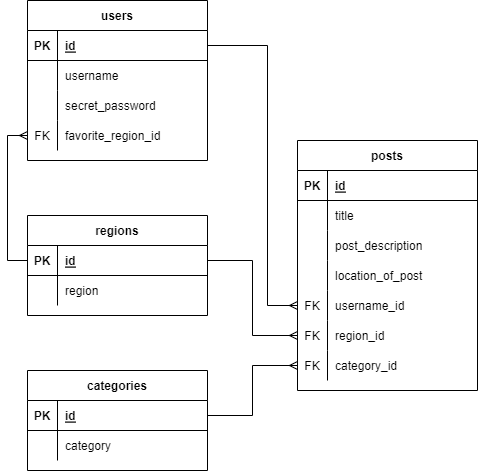

The diagram above was exported from draw.io. Its source (the exported page's mxGraphModel, read from the mxfile embedded in the PNG):
<mxGraphModel dx="1038" dy="641" grid="1" gridSize="10" guides="1" tooltips="1" connect="1" arrows="1" fold="1" page="1" pageScale="1" pageWidth="850" pageHeight="1100" math="0" shadow="0">
  <root>
    <mxCell id="0" />
    <mxCell id="1" parent="0" />
    <mxCell id="E_bG_ZCMgqxbbxumuY7_-1" value="posts" style="shape=table;startSize=30;container=1;collapsible=1;childLayout=tableLayout;fixedRows=1;rowLines=0;fontStyle=1;align=center;resizeLast=1;" vertex="1" parent="1">
      <mxGeometry x="490" y="210" width="180" height="250" as="geometry" />
    </mxCell>
    <mxCell id="E_bG_ZCMgqxbbxumuY7_-2" value="" style="shape=tableRow;horizontal=0;startSize=0;swimlaneHead=0;swimlaneBody=0;fillColor=none;collapsible=0;dropTarget=0;points=[[0,0.5],[1,0.5]];portConstraint=eastwest;top=0;left=0;right=0;bottom=1;" vertex="1" parent="E_bG_ZCMgqxbbxumuY7_-1">
      <mxGeometry y="30" width="180" height="30" as="geometry" />
    </mxCell>
    <mxCell id="E_bG_ZCMgqxbbxumuY7_-3" value="PK" style="shape=partialRectangle;connectable=0;fillColor=none;top=0;left=0;bottom=0;right=0;fontStyle=1;overflow=hidden;" vertex="1" parent="E_bG_ZCMgqxbbxumuY7_-2">
      <mxGeometry width="30" height="30" as="geometry">
        <mxRectangle width="30" height="30" as="alternateBounds" />
      </mxGeometry>
    </mxCell>
    <mxCell id="E_bG_ZCMgqxbbxumuY7_-4" value="id" style="shape=partialRectangle;connectable=0;fillColor=none;top=0;left=0;bottom=0;right=0;align=left;spacingLeft=6;fontStyle=5;overflow=hidden;" vertex="1" parent="E_bG_ZCMgqxbbxumuY7_-2">
      <mxGeometry x="30" width="150" height="30" as="geometry">
        <mxRectangle width="150" height="30" as="alternateBounds" />
      </mxGeometry>
    </mxCell>
    <mxCell id="E_bG_ZCMgqxbbxumuY7_-5" value="" style="shape=tableRow;horizontal=0;startSize=0;swimlaneHead=0;swimlaneBody=0;fillColor=none;collapsible=0;dropTarget=0;points=[[0,0.5],[1,0.5]];portConstraint=eastwest;top=0;left=0;right=0;bottom=0;" vertex="1" parent="E_bG_ZCMgqxbbxumuY7_-1">
      <mxGeometry y="60" width="180" height="30" as="geometry" />
    </mxCell>
    <mxCell id="E_bG_ZCMgqxbbxumuY7_-6" value="" style="shape=partialRectangle;connectable=0;fillColor=none;top=0;left=0;bottom=0;right=0;editable=1;overflow=hidden;" vertex="1" parent="E_bG_ZCMgqxbbxumuY7_-5">
      <mxGeometry width="30" height="30" as="geometry">
        <mxRectangle width="30" height="30" as="alternateBounds" />
      </mxGeometry>
    </mxCell>
    <mxCell id="E_bG_ZCMgqxbbxumuY7_-7" value="title" style="shape=partialRectangle;connectable=0;fillColor=none;top=0;left=0;bottom=0;right=0;align=left;spacingLeft=6;overflow=hidden;" vertex="1" parent="E_bG_ZCMgqxbbxumuY7_-5">
      <mxGeometry x="30" width="150" height="30" as="geometry">
        <mxRectangle width="150" height="30" as="alternateBounds" />
      </mxGeometry>
    </mxCell>
    <mxCell id="E_bG_ZCMgqxbbxumuY7_-8" value="" style="shape=tableRow;horizontal=0;startSize=0;swimlaneHead=0;swimlaneBody=0;fillColor=none;collapsible=0;dropTarget=0;points=[[0,0.5],[1,0.5]];portConstraint=eastwest;top=0;left=0;right=0;bottom=0;" vertex="1" parent="E_bG_ZCMgqxbbxumuY7_-1">
      <mxGeometry y="90" width="180" height="30" as="geometry" />
    </mxCell>
    <mxCell id="E_bG_ZCMgqxbbxumuY7_-9" value="" style="shape=partialRectangle;connectable=0;fillColor=none;top=0;left=0;bottom=0;right=0;editable=1;overflow=hidden;" vertex="1" parent="E_bG_ZCMgqxbbxumuY7_-8">
      <mxGeometry width="30" height="30" as="geometry">
        <mxRectangle width="30" height="30" as="alternateBounds" />
      </mxGeometry>
    </mxCell>
    <mxCell id="E_bG_ZCMgqxbbxumuY7_-10" value="post_description" style="shape=partialRectangle;connectable=0;fillColor=none;top=0;left=0;bottom=0;right=0;align=left;spacingLeft=6;overflow=hidden;" vertex="1" parent="E_bG_ZCMgqxbbxumuY7_-8">
      <mxGeometry x="30" width="150" height="30" as="geometry">
        <mxRectangle width="150" height="30" as="alternateBounds" />
      </mxGeometry>
    </mxCell>
    <mxCell id="E_bG_ZCMgqxbbxumuY7_-11" value="" style="shape=tableRow;horizontal=0;startSize=0;swimlaneHead=0;swimlaneBody=0;fillColor=none;collapsible=0;dropTarget=0;points=[[0,0.5],[1,0.5]];portConstraint=eastwest;top=0;left=0;right=0;bottom=0;" vertex="1" parent="E_bG_ZCMgqxbbxumuY7_-1">
      <mxGeometry y="120" width="180" height="30" as="geometry" />
    </mxCell>
    <mxCell id="E_bG_ZCMgqxbbxumuY7_-12" value="" style="shape=partialRectangle;connectable=0;fillColor=none;top=0;left=0;bottom=0;right=0;editable=1;overflow=hidden;" vertex="1" parent="E_bG_ZCMgqxbbxumuY7_-11">
      <mxGeometry width="30" height="30" as="geometry">
        <mxRectangle width="30" height="30" as="alternateBounds" />
      </mxGeometry>
    </mxCell>
    <mxCell id="E_bG_ZCMgqxbbxumuY7_-13" value="location_of_post" style="shape=partialRectangle;connectable=0;fillColor=none;top=0;left=0;bottom=0;right=0;align=left;spacingLeft=6;overflow=hidden;" vertex="1" parent="E_bG_ZCMgqxbbxumuY7_-11">
      <mxGeometry x="30" width="150" height="30" as="geometry">
        <mxRectangle width="150" height="30" as="alternateBounds" />
      </mxGeometry>
    </mxCell>
    <mxCell id="E_bG_ZCMgqxbbxumuY7_-14" style="shape=tableRow;horizontal=0;startSize=0;swimlaneHead=0;swimlaneBody=0;fillColor=none;collapsible=0;dropTarget=0;points=[[0,0.5],[1,0.5]];portConstraint=eastwest;top=0;left=0;right=0;bottom=0;" vertex="1" parent="E_bG_ZCMgqxbbxumuY7_-1">
      <mxGeometry y="150" width="180" height="30" as="geometry" />
    </mxCell>
    <mxCell id="E_bG_ZCMgqxbbxumuY7_-15" value="FK" style="shape=partialRectangle;connectable=0;fillColor=none;top=0;left=0;bottom=0;right=0;editable=1;overflow=hidden;" vertex="1" parent="E_bG_ZCMgqxbbxumuY7_-14">
      <mxGeometry width="30" height="30" as="geometry">
        <mxRectangle width="30" height="30" as="alternateBounds" />
      </mxGeometry>
    </mxCell>
    <mxCell id="E_bG_ZCMgqxbbxumuY7_-16" value="username_id" style="shape=partialRectangle;connectable=0;fillColor=none;top=0;left=0;bottom=0;right=0;align=left;spacingLeft=6;overflow=hidden;" vertex="1" parent="E_bG_ZCMgqxbbxumuY7_-14">
      <mxGeometry x="30" width="150" height="30" as="geometry">
        <mxRectangle width="150" height="30" as="alternateBounds" />
      </mxGeometry>
    </mxCell>
    <mxCell id="E_bG_ZCMgqxbbxumuY7_-17" style="shape=tableRow;horizontal=0;startSize=0;swimlaneHead=0;swimlaneBody=0;fillColor=none;collapsible=0;dropTarget=0;points=[[0,0.5],[1,0.5]];portConstraint=eastwest;top=0;left=0;right=0;bottom=0;" vertex="1" parent="E_bG_ZCMgqxbbxumuY7_-1">
      <mxGeometry y="180" width="180" height="30" as="geometry" />
    </mxCell>
    <mxCell id="E_bG_ZCMgqxbbxumuY7_-18" value="FK" style="shape=partialRectangle;connectable=0;fillColor=none;top=0;left=0;bottom=0;right=0;editable=1;overflow=hidden;" vertex="1" parent="E_bG_ZCMgqxbbxumuY7_-17">
      <mxGeometry width="30" height="30" as="geometry">
        <mxRectangle width="30" height="30" as="alternateBounds" />
      </mxGeometry>
    </mxCell>
    <mxCell id="E_bG_ZCMgqxbbxumuY7_-19" value="region_id" style="shape=partialRectangle;connectable=0;fillColor=none;top=0;left=0;bottom=0;right=0;align=left;spacingLeft=6;overflow=hidden;" vertex="1" parent="E_bG_ZCMgqxbbxumuY7_-17">
      <mxGeometry x="30" width="150" height="30" as="geometry">
        <mxRectangle width="150" height="30" as="alternateBounds" />
      </mxGeometry>
    </mxCell>
    <mxCell id="E_bG_ZCMgqxbbxumuY7_-20" style="shape=tableRow;horizontal=0;startSize=0;swimlaneHead=0;swimlaneBody=0;fillColor=none;collapsible=0;dropTarget=0;points=[[0,0.5],[1,0.5]];portConstraint=eastwest;top=0;left=0;right=0;bottom=0;" vertex="1" parent="E_bG_ZCMgqxbbxumuY7_-1">
      <mxGeometry y="210" width="180" height="30" as="geometry" />
    </mxCell>
    <mxCell id="E_bG_ZCMgqxbbxumuY7_-21" value="FK" style="shape=partialRectangle;connectable=0;fillColor=none;top=0;left=0;bottom=0;right=0;editable=1;overflow=hidden;" vertex="1" parent="E_bG_ZCMgqxbbxumuY7_-20">
      <mxGeometry width="30" height="30" as="geometry">
        <mxRectangle width="30" height="30" as="alternateBounds" />
      </mxGeometry>
    </mxCell>
    <mxCell id="E_bG_ZCMgqxbbxumuY7_-22" value="category_id" style="shape=partialRectangle;connectable=0;fillColor=none;top=0;left=0;bottom=0;right=0;align=left;spacingLeft=6;overflow=hidden;" vertex="1" parent="E_bG_ZCMgqxbbxumuY7_-20">
      <mxGeometry x="30" width="150" height="30" as="geometry">
        <mxRectangle width="150" height="30" as="alternateBounds" />
      </mxGeometry>
    </mxCell>
    <mxCell id="E_bG_ZCMgqxbbxumuY7_-23" value="regions" style="shape=table;startSize=30;container=1;collapsible=1;childLayout=tableLayout;fixedRows=1;rowLines=0;fontStyle=1;align=center;resizeLast=1;" vertex="1" parent="1">
      <mxGeometry x="220" y="285" width="180" height="100" as="geometry" />
    </mxCell>
    <mxCell id="E_bG_ZCMgqxbbxumuY7_-24" value="" style="shape=tableRow;horizontal=0;startSize=0;swimlaneHead=0;swimlaneBody=0;fillColor=none;collapsible=0;dropTarget=0;points=[[0,0.5],[1,0.5]];portConstraint=eastwest;top=0;left=0;right=0;bottom=1;" vertex="1" parent="E_bG_ZCMgqxbbxumuY7_-23">
      <mxGeometry y="30" width="180" height="30" as="geometry" />
    </mxCell>
    <mxCell id="E_bG_ZCMgqxbbxumuY7_-25" value="PK" style="shape=partialRectangle;connectable=0;fillColor=none;top=0;left=0;bottom=0;right=0;fontStyle=1;overflow=hidden;" vertex="1" parent="E_bG_ZCMgqxbbxumuY7_-24">
      <mxGeometry width="30" height="30" as="geometry">
        <mxRectangle width="30" height="30" as="alternateBounds" />
      </mxGeometry>
    </mxCell>
    <mxCell id="E_bG_ZCMgqxbbxumuY7_-26" value="id" style="shape=partialRectangle;connectable=0;fillColor=none;top=0;left=0;bottom=0;right=0;align=left;spacingLeft=6;fontStyle=5;overflow=hidden;" vertex="1" parent="E_bG_ZCMgqxbbxumuY7_-24">
      <mxGeometry x="30" width="150" height="30" as="geometry">
        <mxRectangle width="150" height="30" as="alternateBounds" />
      </mxGeometry>
    </mxCell>
    <mxCell id="E_bG_ZCMgqxbbxumuY7_-27" value="" style="shape=tableRow;horizontal=0;startSize=0;swimlaneHead=0;swimlaneBody=0;fillColor=none;collapsible=0;dropTarget=0;points=[[0,0.5],[1,0.5]];portConstraint=eastwest;top=0;left=0;right=0;bottom=0;" vertex="1" parent="E_bG_ZCMgqxbbxumuY7_-23">
      <mxGeometry y="60" width="180" height="30" as="geometry" />
    </mxCell>
    <mxCell id="E_bG_ZCMgqxbbxumuY7_-28" value="" style="shape=partialRectangle;connectable=0;fillColor=none;top=0;left=0;bottom=0;right=0;editable=1;overflow=hidden;" vertex="1" parent="E_bG_ZCMgqxbbxumuY7_-27">
      <mxGeometry width="30" height="30" as="geometry">
        <mxRectangle width="30" height="30" as="alternateBounds" />
      </mxGeometry>
    </mxCell>
    <mxCell id="E_bG_ZCMgqxbbxumuY7_-29" value="region" style="shape=partialRectangle;connectable=0;fillColor=none;top=0;left=0;bottom=0;right=0;align=left;spacingLeft=6;overflow=hidden;" vertex="1" parent="E_bG_ZCMgqxbbxumuY7_-27">
      <mxGeometry x="30" width="150" height="30" as="geometry">
        <mxRectangle width="150" height="30" as="alternateBounds" />
      </mxGeometry>
    </mxCell>
    <mxCell id="E_bG_ZCMgqxbbxumuY7_-36" value="categories" style="shape=table;startSize=30;container=1;collapsible=1;childLayout=tableLayout;fixedRows=1;rowLines=0;fontStyle=1;align=center;resizeLast=1;" vertex="1" parent="1">
      <mxGeometry x="220" y="440" width="180" height="100" as="geometry" />
    </mxCell>
    <mxCell id="E_bG_ZCMgqxbbxumuY7_-37" value="" style="shape=tableRow;horizontal=0;startSize=0;swimlaneHead=0;swimlaneBody=0;fillColor=none;collapsible=0;dropTarget=0;points=[[0,0.5],[1,0.5]];portConstraint=eastwest;top=0;left=0;right=0;bottom=1;" vertex="1" parent="E_bG_ZCMgqxbbxumuY7_-36">
      <mxGeometry y="30" width="180" height="30" as="geometry" />
    </mxCell>
    <mxCell id="E_bG_ZCMgqxbbxumuY7_-38" value="PK" style="shape=partialRectangle;connectable=0;fillColor=none;top=0;left=0;bottom=0;right=0;fontStyle=1;overflow=hidden;" vertex="1" parent="E_bG_ZCMgqxbbxumuY7_-37">
      <mxGeometry width="30" height="30" as="geometry">
        <mxRectangle width="30" height="30" as="alternateBounds" />
      </mxGeometry>
    </mxCell>
    <mxCell id="E_bG_ZCMgqxbbxumuY7_-39" value="id" style="shape=partialRectangle;connectable=0;fillColor=none;top=0;left=0;bottom=0;right=0;align=left;spacingLeft=6;fontStyle=5;overflow=hidden;" vertex="1" parent="E_bG_ZCMgqxbbxumuY7_-37">
      <mxGeometry x="30" width="150" height="30" as="geometry">
        <mxRectangle width="150" height="30" as="alternateBounds" />
      </mxGeometry>
    </mxCell>
    <mxCell id="E_bG_ZCMgqxbbxumuY7_-40" value="" style="shape=tableRow;horizontal=0;startSize=0;swimlaneHead=0;swimlaneBody=0;fillColor=none;collapsible=0;dropTarget=0;points=[[0,0.5],[1,0.5]];portConstraint=eastwest;top=0;left=0;right=0;bottom=0;" vertex="1" parent="E_bG_ZCMgqxbbxumuY7_-36">
      <mxGeometry y="60" width="180" height="30" as="geometry" />
    </mxCell>
    <mxCell id="E_bG_ZCMgqxbbxumuY7_-41" value="" style="shape=partialRectangle;connectable=0;fillColor=none;top=0;left=0;bottom=0;right=0;editable=1;overflow=hidden;" vertex="1" parent="E_bG_ZCMgqxbbxumuY7_-40">
      <mxGeometry width="30" height="30" as="geometry">
        <mxRectangle width="30" height="30" as="alternateBounds" />
      </mxGeometry>
    </mxCell>
    <mxCell id="E_bG_ZCMgqxbbxumuY7_-42" value="category" style="shape=partialRectangle;connectable=0;fillColor=none;top=0;left=0;bottom=0;right=0;align=left;spacingLeft=6;overflow=hidden;" vertex="1" parent="E_bG_ZCMgqxbbxumuY7_-40">
      <mxGeometry x="30" width="150" height="30" as="geometry">
        <mxRectangle width="150" height="30" as="alternateBounds" />
      </mxGeometry>
    </mxCell>
    <mxCell id="E_bG_ZCMgqxbbxumuY7_-43" value="users" style="shape=table;startSize=30;container=1;collapsible=1;childLayout=tableLayout;fixedRows=1;rowLines=0;fontStyle=1;align=center;resizeLast=1;" vertex="1" parent="1">
      <mxGeometry x="220" y="70" width="180" height="160" as="geometry" />
    </mxCell>
    <mxCell id="E_bG_ZCMgqxbbxumuY7_-44" value="" style="shape=tableRow;horizontal=0;startSize=0;swimlaneHead=0;swimlaneBody=0;fillColor=none;collapsible=0;dropTarget=0;points=[[0,0.5],[1,0.5]];portConstraint=eastwest;top=0;left=0;right=0;bottom=1;" vertex="1" parent="E_bG_ZCMgqxbbxumuY7_-43">
      <mxGeometry y="30" width="180" height="30" as="geometry" />
    </mxCell>
    <mxCell id="E_bG_ZCMgqxbbxumuY7_-45" value="PK" style="shape=partialRectangle;connectable=0;fillColor=none;top=0;left=0;bottom=0;right=0;fontStyle=1;overflow=hidden;" vertex="1" parent="E_bG_ZCMgqxbbxumuY7_-44">
      <mxGeometry width="30" height="30" as="geometry">
        <mxRectangle width="30" height="30" as="alternateBounds" />
      </mxGeometry>
    </mxCell>
    <mxCell id="E_bG_ZCMgqxbbxumuY7_-46" value="id" style="shape=partialRectangle;connectable=0;fillColor=none;top=0;left=0;bottom=0;right=0;align=left;spacingLeft=6;fontStyle=5;overflow=hidden;" vertex="1" parent="E_bG_ZCMgqxbbxumuY7_-44">
      <mxGeometry x="30" width="150" height="30" as="geometry">
        <mxRectangle width="150" height="30" as="alternateBounds" />
      </mxGeometry>
    </mxCell>
    <mxCell id="E_bG_ZCMgqxbbxumuY7_-47" value="" style="shape=tableRow;horizontal=0;startSize=0;swimlaneHead=0;swimlaneBody=0;fillColor=none;collapsible=0;dropTarget=0;points=[[0,0.5],[1,0.5]];portConstraint=eastwest;top=0;left=0;right=0;bottom=0;" vertex="1" parent="E_bG_ZCMgqxbbxumuY7_-43">
      <mxGeometry y="60" width="180" height="30" as="geometry" />
    </mxCell>
    <mxCell id="E_bG_ZCMgqxbbxumuY7_-48" value="" style="shape=partialRectangle;connectable=0;fillColor=none;top=0;left=0;bottom=0;right=0;editable=1;overflow=hidden;" vertex="1" parent="E_bG_ZCMgqxbbxumuY7_-47">
      <mxGeometry width="30" height="30" as="geometry">
        <mxRectangle width="30" height="30" as="alternateBounds" />
      </mxGeometry>
    </mxCell>
    <mxCell id="E_bG_ZCMgqxbbxumuY7_-49" value="username" style="shape=partialRectangle;connectable=0;fillColor=none;top=0;left=0;bottom=0;right=0;align=left;spacingLeft=6;overflow=hidden;" vertex="1" parent="E_bG_ZCMgqxbbxumuY7_-47">
      <mxGeometry x="30" width="150" height="30" as="geometry">
        <mxRectangle width="150" height="30" as="alternateBounds" />
      </mxGeometry>
    </mxCell>
    <mxCell id="E_bG_ZCMgqxbbxumuY7_-50" style="shape=tableRow;horizontal=0;startSize=0;swimlaneHead=0;swimlaneBody=0;fillColor=none;collapsible=0;dropTarget=0;points=[[0,0.5],[1,0.5]];portConstraint=eastwest;top=0;left=0;right=0;bottom=0;" vertex="1" parent="E_bG_ZCMgqxbbxumuY7_-43">
      <mxGeometry y="90" width="180" height="30" as="geometry" />
    </mxCell>
    <mxCell id="E_bG_ZCMgqxbbxumuY7_-51" style="shape=partialRectangle;connectable=0;fillColor=none;top=0;left=0;bottom=0;right=0;editable=1;overflow=hidden;" vertex="1" parent="E_bG_ZCMgqxbbxumuY7_-50">
      <mxGeometry width="30" height="30" as="geometry">
        <mxRectangle width="30" height="30" as="alternateBounds" />
      </mxGeometry>
    </mxCell>
    <mxCell id="E_bG_ZCMgqxbbxumuY7_-52" value="secret_password" style="shape=partialRectangle;connectable=0;fillColor=none;top=0;left=0;bottom=0;right=0;align=left;spacingLeft=6;overflow=hidden;" vertex="1" parent="E_bG_ZCMgqxbbxumuY7_-50">
      <mxGeometry x="30" width="150" height="30" as="geometry">
        <mxRectangle width="150" height="30" as="alternateBounds" />
      </mxGeometry>
    </mxCell>
    <mxCell id="E_bG_ZCMgqxbbxumuY7_-53" style="shape=tableRow;horizontal=0;startSize=0;swimlaneHead=0;swimlaneBody=0;fillColor=none;collapsible=0;dropTarget=0;points=[[0,0.5],[1,0.5]];portConstraint=eastwest;top=0;left=0;right=0;bottom=0;" vertex="1" parent="E_bG_ZCMgqxbbxumuY7_-43">
      <mxGeometry y="120" width="180" height="30" as="geometry" />
    </mxCell>
    <mxCell id="E_bG_ZCMgqxbbxumuY7_-54" value="FK" style="shape=partialRectangle;connectable=0;fillColor=none;top=0;left=0;bottom=0;right=0;editable=1;overflow=hidden;" vertex="1" parent="E_bG_ZCMgqxbbxumuY7_-53">
      <mxGeometry width="30" height="30" as="geometry">
        <mxRectangle width="30" height="30" as="alternateBounds" />
      </mxGeometry>
    </mxCell>
    <mxCell id="E_bG_ZCMgqxbbxumuY7_-55" value="favorite_region_id" style="shape=partialRectangle;connectable=0;fillColor=none;top=0;left=0;bottom=0;right=0;align=left;spacingLeft=6;overflow=hidden;" vertex="1" parent="E_bG_ZCMgqxbbxumuY7_-53">
      <mxGeometry x="30" width="150" height="30" as="geometry">
        <mxRectangle width="150" height="30" as="alternateBounds" />
      </mxGeometry>
    </mxCell>
    <mxCell id="E_bG_ZCMgqxbbxumuY7_-57" style="edgeStyle=orthogonalEdgeStyle;rounded=0;orthogonalLoop=1;jettySize=auto;html=1;exitX=1;exitY=0.5;exitDx=0;exitDy=0;endArrow=ERmany;endFill=0;" edge="1" parent="1" source="E_bG_ZCMgqxbbxumuY7_-24" target="E_bG_ZCMgqxbbxumuY7_-17">
      <mxGeometry relative="1" as="geometry" />
    </mxCell>
    <mxCell id="E_bG_ZCMgqxbbxumuY7_-58" style="edgeStyle=orthogonalEdgeStyle;rounded=0;orthogonalLoop=1;jettySize=auto;html=1;exitX=0;exitY=0.5;exitDx=0;exitDy=0;entryX=0;entryY=0.5;entryDx=0;entryDy=0;endArrow=ERmany;endFill=0;" edge="1" parent="1" source="E_bG_ZCMgqxbbxumuY7_-24" target="E_bG_ZCMgqxbbxumuY7_-53">
      <mxGeometry relative="1" as="geometry" />
    </mxCell>
    <mxCell id="E_bG_ZCMgqxbbxumuY7_-59" style="edgeStyle=orthogonalEdgeStyle;rounded=0;orthogonalLoop=1;jettySize=auto;html=1;exitX=1;exitY=0.5;exitDx=0;exitDy=0;endArrow=ERmany;endFill=0;" edge="1" parent="1" source="E_bG_ZCMgqxbbxumuY7_-44" target="E_bG_ZCMgqxbbxumuY7_-14">
      <mxGeometry relative="1" as="geometry">
        <Array as="points">
          <mxPoint x="460" y="115" />
          <mxPoint x="460" y="375" />
        </Array>
      </mxGeometry>
    </mxCell>
    <mxCell id="E_bG_ZCMgqxbbxumuY7_-60" style="edgeStyle=orthogonalEdgeStyle;rounded=0;orthogonalLoop=1;jettySize=auto;html=1;exitX=1;exitY=0.5;exitDx=0;exitDy=0;endArrow=ERmany;endFill=0;" edge="1" parent="1" source="E_bG_ZCMgqxbbxumuY7_-37" target="E_bG_ZCMgqxbbxumuY7_-20">
      <mxGeometry relative="1" as="geometry" />
    </mxCell>
  </root>
</mxGraphModel>